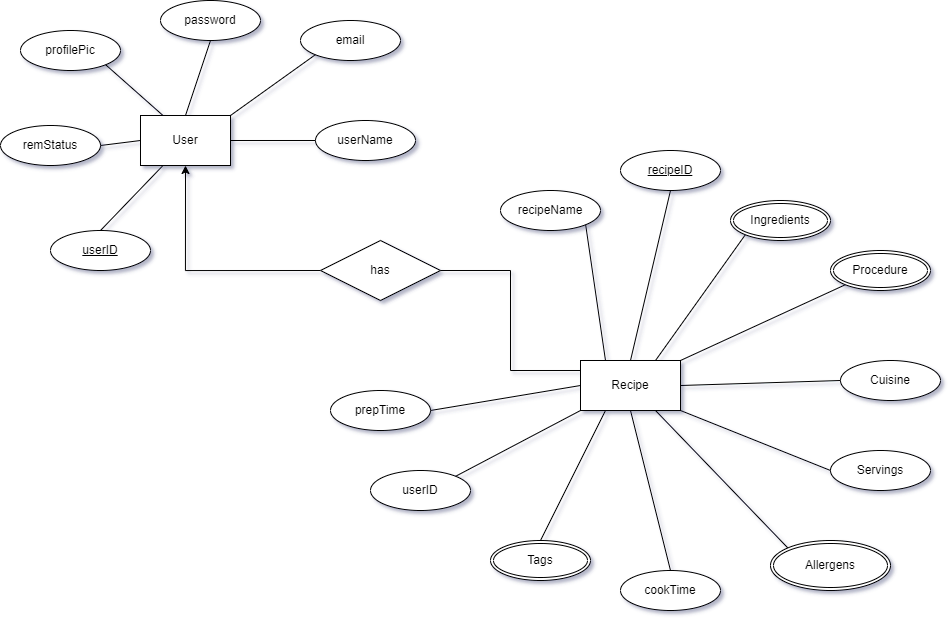

The diagram above was exported from draw.io. Its source (the exported page's mxGraphModel, read from the mxfile embedded in the PNG):
<mxGraphModel dx="1504" dy="681" grid="1" gridSize="10" guides="1" tooltips="1" connect="1" arrows="1" fold="1" page="1" pageScale="1" pageWidth="850" pageHeight="1100" math="0" shadow="0">
  <root>
    <mxCell id="0" />
    <mxCell id="1" parent="0" />
    <mxCell id="_YMwZHu25fRot87mKY35-12" value="password" style="ellipse;whiteSpace=wrap;html=1;align=center;" parent="1" vertex="1">
      <mxGeometry x="170" y="30" width="100" height="40" as="geometry" />
    </mxCell>
    <mxCell id="_YMwZHu25fRot87mKY35-14" value="profilePic" style="ellipse;whiteSpace=wrap;html=1;align=center;" parent="1" vertex="1">
      <mxGeometry x="30" y="60" width="100" height="40" as="geometry" />
    </mxCell>
    <mxCell id="_YMwZHu25fRot87mKY35-15" value="remStatus" style="ellipse;whiteSpace=wrap;html=1;align=center;" parent="1" vertex="1">
      <mxGeometry x="10" y="155" width="100" height="40" as="geometry" />
    </mxCell>
    <mxCell id="_YMwZHu25fRot87mKY35-18" value="userID" style="ellipse;whiteSpace=wrap;html=1;align=center;fontStyle=4;" parent="1" vertex="1">
      <mxGeometry x="60" y="260" width="100" height="40" as="geometry" />
    </mxCell>
    <mxCell id="_YMwZHu25fRot87mKY35-20" value="email" style="ellipse;whiteSpace=wrap;html=1;align=center;" parent="1" vertex="1">
      <mxGeometry x="310" y="50" width="100" height="40" as="geometry" />
    </mxCell>
    <mxCell id="_YMwZHu25fRot87mKY35-24" value="recipeID" style="ellipse;whiteSpace=wrap;html=1;align=center;fontStyle=4;" parent="1" vertex="1">
      <mxGeometry x="630" y="180" width="100" height="40" as="geometry" />
    </mxCell>
    <mxCell id="_YMwZHu25fRot87mKY35-25" value="recipeName" style="ellipse;whiteSpace=wrap;html=1;align=center;" parent="1" vertex="1">
      <mxGeometry x="510" y="220" width="100" height="40" as="geometry" />
    </mxCell>
    <mxCell id="_YMwZHu25fRot87mKY35-27" value="Cuisine" style="ellipse;whiteSpace=wrap;html=1;align=center;" parent="1" vertex="1">
      <mxGeometry x="850" y="390" width="100" height="40" as="geometry" />
    </mxCell>
    <mxCell id="_YMwZHu25fRot87mKY35-29" value="Servings" style="ellipse;whiteSpace=wrap;html=1;align=center;" parent="1" vertex="1">
      <mxGeometry x="840" y="480" width="100" height="40" as="geometry" />
    </mxCell>
    <mxCell id="_YMwZHu25fRot87mKY35-30" value="cookTime" style="ellipse;whiteSpace=wrap;html=1;align=center;" parent="1" vertex="1">
      <mxGeometry x="630" y="600" width="100" height="40" as="geometry" />
    </mxCell>
    <mxCell id="_YMwZHu25fRot87mKY35-32" value="prepTime" style="ellipse;whiteSpace=wrap;html=1;align=center;" parent="1" vertex="1">
      <mxGeometry x="340" y="420" width="100" height="40" as="geometry" />
    </mxCell>
    <mxCell id="_YMwZHu25fRot87mKY35-35" value="userID" style="ellipse;whiteSpace=wrap;html=1;align=center;" parent="1" vertex="1">
      <mxGeometry x="380" y="500" width="100" height="40" as="geometry" />
    </mxCell>
    <mxCell id="_YMwZHu25fRot87mKY35-38" style="edgeStyle=orthogonalEdgeStyle;rounded=0;orthogonalLoop=1;jettySize=auto;html=1;exitX=0;exitY=0.5;exitDx=0;exitDy=0;entryX=0.5;entryY=1;entryDx=0;entryDy=0;" parent="1" source="_YMwZHu25fRot87mKY35-37" target="_YMwZHu25fRot87mKY35-68" edge="1">
      <mxGeometry relative="1" as="geometry">
        <mxPoint x="225" y="190" as="targetPoint" />
      </mxGeometry>
    </mxCell>
    <mxCell id="_YMwZHu25fRot87mKY35-37" value="has" style="shape=rhombus;perimeter=rhombusPerimeter;whiteSpace=wrap;html=1;align=center;" parent="1" vertex="1">
      <mxGeometry x="330" y="270" width="120" height="60" as="geometry" />
    </mxCell>
    <mxCell id="_YMwZHu25fRot87mKY35-40" value="" style="endArrow=none;html=1;rounded=0;exitX=1;exitY=0.5;exitDx=0;exitDy=0;entryX=0;entryY=0.25;entryDx=0;entryDy=0;" parent="1" source="_YMwZHu25fRot87mKY35-37" edge="1">
      <mxGeometry relative="1" as="geometry">
        <mxPoint x="420" y="380" as="sourcePoint" />
        <mxPoint x="600" y="400" as="targetPoint" />
        <Array as="points">
          <mxPoint x="520" y="300" />
          <mxPoint x="520" y="400" />
        </Array>
      </mxGeometry>
    </mxCell>
    <mxCell id="_YMwZHu25fRot87mKY35-41" value="" style="endArrow=none;html=1;rounded=0;exitX=0.5;exitY=1;exitDx=0;exitDy=0;entryX=0.5;entryY=0;entryDx=0;entryDy=0;" parent="1" source="_YMwZHu25fRot87mKY35-12" target="_YMwZHu25fRot87mKY35-68" edge="1">
      <mxGeometry relative="1" as="geometry">
        <mxPoint x="180" y="120" as="sourcePoint" />
        <mxPoint x="200" y="150" as="targetPoint" />
      </mxGeometry>
    </mxCell>
    <mxCell id="_YMwZHu25fRot87mKY35-42" value="" style="endArrow=none;html=1;rounded=0;exitX=1;exitY=1;exitDx=0;exitDy=0;entryX=0.25;entryY=0;entryDx=0;entryDy=0;" parent="1" source="_YMwZHu25fRot87mKY35-14" target="_YMwZHu25fRot87mKY35-68" edge="1">
      <mxGeometry relative="1" as="geometry">
        <mxPoint x="90" y="220" as="sourcePoint" />
        <mxPoint x="175" y="150" as="targetPoint" />
      </mxGeometry>
    </mxCell>
    <mxCell id="_YMwZHu25fRot87mKY35-43" value="" style="endArrow=none;html=1;rounded=0;exitX=1;exitY=0.5;exitDx=0;exitDy=0;entryX=0;entryY=0.5;entryDx=0;entryDy=0;" parent="1" source="_YMwZHu25fRot87mKY35-15" target="_YMwZHu25fRot87mKY35-68" edge="1">
      <mxGeometry relative="1" as="geometry">
        <mxPoint x="90" y="240" as="sourcePoint" />
        <mxPoint x="150" y="170" as="targetPoint" />
      </mxGeometry>
    </mxCell>
    <mxCell id="_YMwZHu25fRot87mKY35-47" value="" style="endArrow=none;html=1;rounded=0;exitX=0.25;exitY=1;exitDx=0;exitDy=0;entryX=0.5;entryY=0;entryDx=0;entryDy=0;" parent="1" source="_YMwZHu25fRot87mKY35-68" target="_YMwZHu25fRot87mKY35-18" edge="1">
      <mxGeometry relative="1" as="geometry">
        <mxPoint x="175" y="190" as="sourcePoint" />
        <mxPoint x="270" y="230" as="targetPoint" />
      </mxGeometry>
    </mxCell>
    <mxCell id="_YMwZHu25fRot87mKY35-49" value="" style="endArrow=none;html=1;rounded=0;exitX=0;exitY=1;exitDx=0;exitDy=0;entryX=1;entryY=0;entryDx=0;entryDy=0;" parent="1" source="_YMwZHu25fRot87mKY35-20" target="_YMwZHu25fRot87mKY35-68" edge="1">
      <mxGeometry relative="1" as="geometry">
        <mxPoint x="320" y="220" as="sourcePoint" />
        <mxPoint x="250" y="170" as="targetPoint" />
      </mxGeometry>
    </mxCell>
    <mxCell id="_YMwZHu25fRot87mKY35-50" value="" style="endArrow=none;html=1;rounded=0;exitX=1;exitY=1;exitDx=0;exitDy=0;entryX=0.25;entryY=0;entryDx=0;entryDy=0;" parent="1" source="_YMwZHu25fRot87mKY35-25" target="_YMwZHu25fRot87mKY35-70" edge="1">
      <mxGeometry relative="1" as="geometry">
        <mxPoint x="580" y="330" as="sourcePoint" />
        <mxPoint x="625" y="390" as="targetPoint" />
      </mxGeometry>
    </mxCell>
    <mxCell id="_YMwZHu25fRot87mKY35-51" value="" style="endArrow=none;html=1;rounded=0;exitX=0.5;exitY=1;exitDx=0;exitDy=0;entryX=0.5;entryY=0;entryDx=0;entryDy=0;" parent="1" source="_YMwZHu25fRot87mKY35-24" target="_YMwZHu25fRot87mKY35-70" edge="1">
      <mxGeometry relative="1" as="geometry">
        <mxPoint x="660" y="340" as="sourcePoint" />
        <mxPoint x="650" y="390" as="targetPoint" />
      </mxGeometry>
    </mxCell>
    <mxCell id="_YMwZHu25fRot87mKY35-52" value="" style="endArrow=none;html=1;rounded=0;exitX=0;exitY=1;exitDx=0;exitDy=0;entryX=0.75;entryY=0;entryDx=0;entryDy=0;" parent="1" source="_YMwZHu25fRot87mKY35-63" target="_YMwZHu25fRot87mKY35-70" edge="1">
      <mxGeometry relative="1" as="geometry">
        <mxPoint x="754.746110356034" y="274.1825992820553" as="sourcePoint" />
        <mxPoint x="675" y="390" as="targetPoint" />
      </mxGeometry>
    </mxCell>
    <mxCell id="_YMwZHu25fRot87mKY35-54" value="" style="endArrow=none;html=1;rounded=0;exitX=1;exitY=0.5;exitDx=0;exitDy=0;entryX=0;entryY=0.5;entryDx=0;entryDy=0;" parent="1" source="_YMwZHu25fRot87mKY35-70" target="_YMwZHu25fRot87mKY35-27" edge="1">
      <mxGeometry relative="1" as="geometry">
        <mxPoint x="700" y="410" as="sourcePoint" />
        <mxPoint x="900" y="450" as="targetPoint" />
      </mxGeometry>
    </mxCell>
    <mxCell id="_YMwZHu25fRot87mKY35-55" value="" style="endArrow=none;html=1;rounded=0;exitX=1;exitY=0;exitDx=0;exitDy=0;entryX=0;entryY=1;entryDx=0;entryDy=0;" parent="1" source="_YMwZHu25fRot87mKY35-70" target="_YMwZHu25fRot87mKY35-67" edge="1">
      <mxGeometry relative="1" as="geometry">
        <mxPoint x="700" y="390" as="sourcePoint" />
        <mxPoint x="844.767208675142" y="314.1909853947344" as="targetPoint" />
      </mxGeometry>
    </mxCell>
    <mxCell id="_YMwZHu25fRot87mKY35-56" value="" style="endArrow=none;html=1;rounded=0;exitX=1;exitY=1;exitDx=0;exitDy=0;entryX=0;entryY=0.5;entryDx=0;entryDy=0;" parent="1" source="_YMwZHu25fRot87mKY35-70" target="_YMwZHu25fRot87mKY35-29" edge="1">
      <mxGeometry relative="1" as="geometry">
        <mxPoint x="700" y="430" as="sourcePoint" />
        <mxPoint x="810" y="480" as="targetPoint" />
      </mxGeometry>
    </mxCell>
    <mxCell id="_YMwZHu25fRot87mKY35-57" value="" style="endArrow=none;html=1;rounded=0;exitX=0.75;exitY=1;exitDx=0;exitDy=0;entryX=0;entryY=0;entryDx=0;entryDy=0;" parent="1" source="_YMwZHu25fRot87mKY35-70" target="_YMwZHu25fRot87mKY35-64" edge="1">
      <mxGeometry relative="1" as="geometry">
        <mxPoint x="675" y="430" as="sourcePoint" />
        <mxPoint x="810" y="560" as="targetPoint" />
      </mxGeometry>
    </mxCell>
    <mxCell id="_YMwZHu25fRot87mKY35-58" value="" style="endArrow=none;html=1;rounded=0;exitX=0.5;exitY=1;exitDx=0;exitDy=0;entryX=0.5;entryY=0;entryDx=0;entryDy=0;" parent="1" source="_YMwZHu25fRot87mKY35-70" target="_YMwZHu25fRot87mKY35-30" edge="1">
      <mxGeometry relative="1" as="geometry">
        <mxPoint x="650" y="430" as="sourcePoint" />
        <mxPoint x="770" y="540" as="targetPoint" />
      </mxGeometry>
    </mxCell>
    <mxCell id="_YMwZHu25fRot87mKY35-59" value="" style="endArrow=none;html=1;rounded=0;exitX=0.25;exitY=1;exitDx=0;exitDy=0;entryX=0.5;entryY=0;entryDx=0;entryDy=0;" parent="1" source="_YMwZHu25fRot87mKY35-70" target="_YMwZHu25fRot87mKY35-62" edge="1">
      <mxGeometry relative="1" as="geometry">
        <mxPoint x="625" y="430" as="sourcePoint" />
        <mxPoint x="540" y="560" as="targetPoint" />
      </mxGeometry>
    </mxCell>
    <mxCell id="_YMwZHu25fRot87mKY35-60" value="" style="endArrow=none;html=1;rounded=0;exitX=0;exitY=1;exitDx=0;exitDy=0;entryX=1;entryY=0;entryDx=0;entryDy=0;" parent="1" source="_YMwZHu25fRot87mKY35-70" target="_YMwZHu25fRot87mKY35-35" edge="1">
      <mxGeometry relative="1" as="geometry">
        <mxPoint x="600" y="420" as="sourcePoint" />
        <mxPoint x="670" y="519.71" as="targetPoint" />
      </mxGeometry>
    </mxCell>
    <mxCell id="_YMwZHu25fRot87mKY35-61" value="" style="endArrow=none;html=1;rounded=0;entryX=0;entryY=0.5;entryDx=0;entryDy=0;exitX=1;exitY=0.5;exitDx=0;exitDy=0;" parent="1" source="_YMwZHu25fRot87mKY35-32" target="_YMwZHu25fRot87mKY35-70" edge="1">
      <mxGeometry relative="1" as="geometry">
        <mxPoint x="290" y="490" as="sourcePoint" />
        <mxPoint x="600" y="410" as="targetPoint" />
      </mxGeometry>
    </mxCell>
    <mxCell id="_YMwZHu25fRot87mKY35-62" value="Tags" style="ellipse;shape=doubleEllipse;margin=3;whiteSpace=wrap;html=1;align=center;" parent="1" vertex="1">
      <mxGeometry x="500" y="570" width="100" height="40" as="geometry" />
    </mxCell>
    <mxCell id="_YMwZHu25fRot87mKY35-63" value="Ingredients" style="ellipse;shape=doubleEllipse;margin=3;whiteSpace=wrap;html=1;align=center;" parent="1" vertex="1">
      <mxGeometry x="740" y="230" width="100" height="40" as="geometry" />
    </mxCell>
    <mxCell id="_YMwZHu25fRot87mKY35-64" value="Allergens" style="ellipse;shape=doubleEllipse;margin=3;whiteSpace=wrap;html=1;align=center;" parent="1" vertex="1">
      <mxGeometry x="780" y="570" width="120" height="50" as="geometry" />
    </mxCell>
    <mxCell id="_YMwZHu25fRot87mKY35-67" value="Procedure" style="ellipse;shape=doubleEllipse;margin=3;whiteSpace=wrap;html=1;align=center;" parent="1" vertex="1">
      <mxGeometry x="840" y="280" width="100" height="40" as="geometry" />
    </mxCell>
    <mxCell id="_YMwZHu25fRot87mKY35-68" value="&lt;span&gt;User&lt;/span&gt;" style="rounded=0;whiteSpace=wrap;html=1;" parent="1" vertex="1">
      <mxGeometry x="150" y="145" width="90" height="50" as="geometry" />
    </mxCell>
    <mxCell id="_YMwZHu25fRot87mKY35-70" value="&lt;span&gt;Recipe&lt;/span&gt;" style="rounded=0;whiteSpace=wrap;html=1;" parent="1" vertex="1">
      <mxGeometry x="590" y="390" width="100" height="50" as="geometry" />
    </mxCell>
    <mxCell id="IecO3HsUd5EJfMtt2Uzi-1" value="userName" style="ellipse;whiteSpace=wrap;html=1;align=center;" vertex="1" parent="1">
      <mxGeometry x="325" y="150" width="100" height="40" as="geometry" />
    </mxCell>
    <mxCell id="IecO3HsUd5EJfMtt2Uzi-3" value="" style="endArrow=none;html=1;rounded=0;exitX=1;exitY=0.5;exitDx=0;exitDy=0;entryX=0;entryY=0.5;entryDx=0;entryDy=0;" edge="1" parent="1" source="_YMwZHu25fRot87mKY35-68" target="IecO3HsUd5EJfMtt2Uzi-1">
      <mxGeometry relative="1" as="geometry">
        <mxPoint x="290" y="220" as="sourcePoint" />
        <mxPoint x="450" y="220" as="targetPoint" />
      </mxGeometry>
    </mxCell>
  </root>
</mxGraphModel>